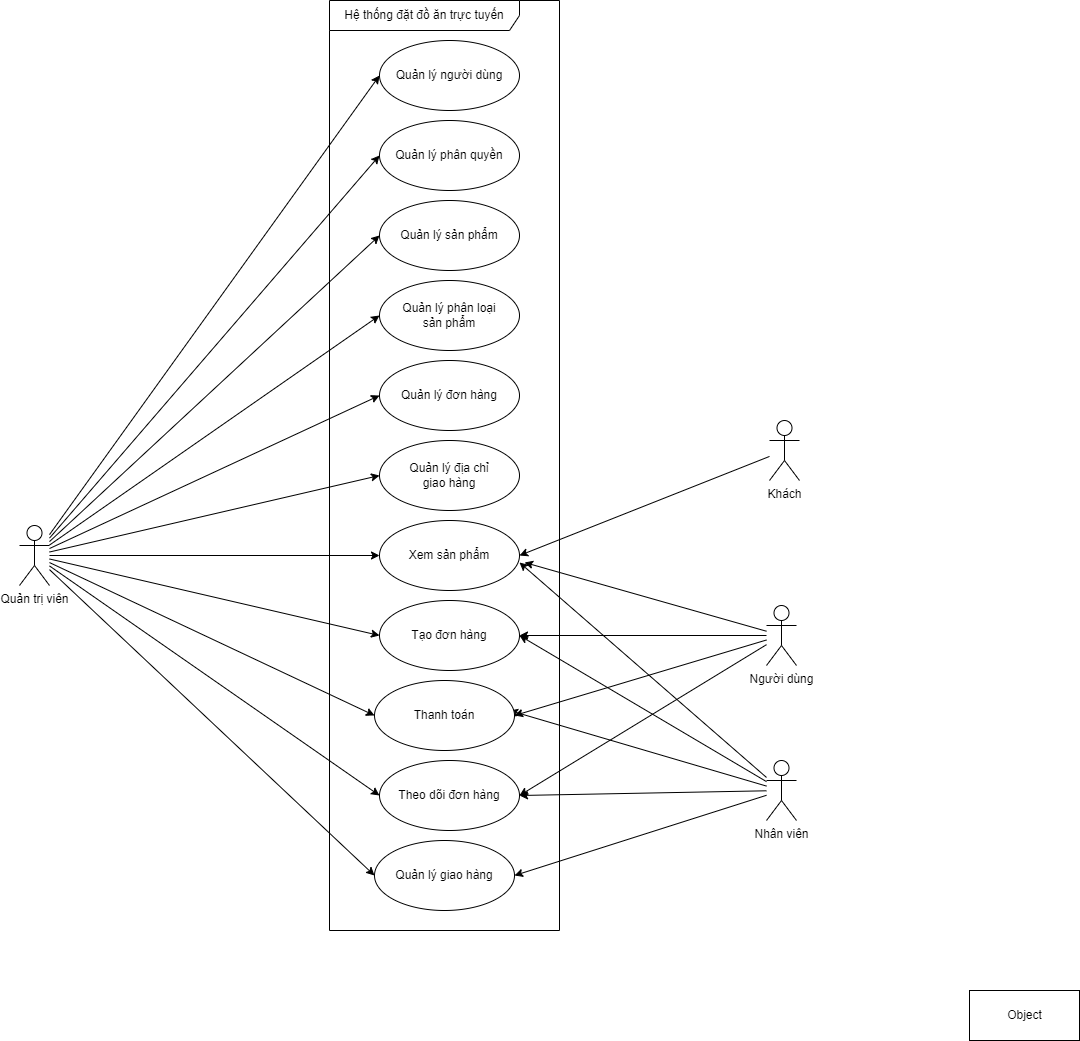

The diagram above was exported from draw.io. Its source (the exported page's mxGraphModel, read from the mxfile embedded in the PNG):
<mxGraphModel dx="1477" dy="611" grid="1" gridSize="10" guides="1" tooltips="1" connect="1" arrows="1" fold="1" page="1" pageScale="1" pageWidth="827" pageHeight="1169" math="0" shadow="0">
  <root>
    <mxCell id="0" />
    <mxCell id="1" parent="0" />
    <mxCell id="_hT5ybaM9HuNDRbgNqtj-6" value="Hệ thống đặt đồ ăn trực tuyến" style="shape=umlFrame;whiteSpace=wrap;html=1;width=190;height=30;" vertex="1" parent="1">
      <mxGeometry x="360" y="30" width="230" height="930" as="geometry" />
    </mxCell>
    <mxCell id="_hT5ybaM9HuNDRbgNqtj-8" style="rounded=0;orthogonalLoop=1;jettySize=auto;html=1;entryX=0;entryY=0.5;entryDx=0;entryDy=0;strokeColor=default;" edge="1" parent="1" source="_hT5ybaM9HuNDRbgNqtj-1" target="_hT5ybaM9HuNDRbgNqtj-2">
      <mxGeometry relative="1" as="geometry" />
    </mxCell>
    <mxCell id="_hT5ybaM9HuNDRbgNqtj-10" style="edgeStyle=none;rounded=0;orthogonalLoop=1;jettySize=auto;html=1;strokeColor=default;entryX=0;entryY=0.5;entryDx=0;entryDy=0;" edge="1" parent="1" source="_hT5ybaM9HuNDRbgNqtj-1" target="_hT5ybaM9HuNDRbgNqtj-9">
      <mxGeometry relative="1" as="geometry" />
    </mxCell>
    <mxCell id="_hT5ybaM9HuNDRbgNqtj-12" style="edgeStyle=none;rounded=0;orthogonalLoop=1;jettySize=auto;html=1;entryX=0;entryY=0.5;entryDx=0;entryDy=0;strokeColor=default;" edge="1" parent="1" source="_hT5ybaM9HuNDRbgNqtj-1" target="_hT5ybaM9HuNDRbgNqtj-11">
      <mxGeometry relative="1" as="geometry" />
    </mxCell>
    <mxCell id="_hT5ybaM9HuNDRbgNqtj-14" style="edgeStyle=none;rounded=0;orthogonalLoop=1;jettySize=auto;html=1;entryX=0;entryY=0.5;entryDx=0;entryDy=0;strokeColor=default;" edge="1" parent="1" source="_hT5ybaM9HuNDRbgNqtj-1" target="_hT5ybaM9HuNDRbgNqtj-13">
      <mxGeometry relative="1" as="geometry" />
    </mxCell>
    <mxCell id="_hT5ybaM9HuNDRbgNqtj-17" style="edgeStyle=none;rounded=0;orthogonalLoop=1;jettySize=auto;html=1;entryX=0;entryY=0.5;entryDx=0;entryDy=0;strokeColor=default;" edge="1" parent="1" source="_hT5ybaM9HuNDRbgNqtj-1" target="_hT5ybaM9HuNDRbgNqtj-15">
      <mxGeometry relative="1" as="geometry" />
    </mxCell>
    <mxCell id="_hT5ybaM9HuNDRbgNqtj-18" style="edgeStyle=none;rounded=0;orthogonalLoop=1;jettySize=auto;html=1;entryX=0;entryY=0.5;entryDx=0;entryDy=0;strokeColor=default;" edge="1" parent="1" source="_hT5ybaM9HuNDRbgNqtj-1" target="_hT5ybaM9HuNDRbgNqtj-16">
      <mxGeometry relative="1" as="geometry" />
    </mxCell>
    <mxCell id="_hT5ybaM9HuNDRbgNqtj-22" style="edgeStyle=none;rounded=0;orthogonalLoop=1;jettySize=auto;html=1;entryX=0;entryY=0.5;entryDx=0;entryDy=0;strokeColor=default;" edge="1" parent="1" source="_hT5ybaM9HuNDRbgNqtj-1" target="_hT5ybaM9HuNDRbgNqtj-19">
      <mxGeometry relative="1" as="geometry" />
    </mxCell>
    <mxCell id="_hT5ybaM9HuNDRbgNqtj-23" style="edgeStyle=none;rounded=0;orthogonalLoop=1;jettySize=auto;html=1;entryX=0;entryY=0.5;entryDx=0;entryDy=0;strokeColor=default;" edge="1" parent="1" source="_hT5ybaM9HuNDRbgNqtj-1" target="_hT5ybaM9HuNDRbgNqtj-20">
      <mxGeometry relative="1" as="geometry" />
    </mxCell>
    <mxCell id="_hT5ybaM9HuNDRbgNqtj-24" style="edgeStyle=none;rounded=0;orthogonalLoop=1;jettySize=auto;html=1;entryX=0;entryY=0.5;entryDx=0;entryDy=0;strokeColor=default;" edge="1" parent="1" source="_hT5ybaM9HuNDRbgNqtj-1" target="_hT5ybaM9HuNDRbgNqtj-21">
      <mxGeometry relative="1" as="geometry" />
    </mxCell>
    <mxCell id="_hT5ybaM9HuNDRbgNqtj-32" style="edgeStyle=none;rounded=0;orthogonalLoop=1;jettySize=auto;html=1;entryX=0;entryY=0.5;entryDx=0;entryDy=0;strokeColor=default;" edge="1" parent="1" source="_hT5ybaM9HuNDRbgNqtj-1" target="_hT5ybaM9HuNDRbgNqtj-31">
      <mxGeometry relative="1" as="geometry" />
    </mxCell>
    <mxCell id="_hT5ybaM9HuNDRbgNqtj-42" style="edgeStyle=none;rounded=0;orthogonalLoop=1;jettySize=auto;html=1;entryX=0;entryY=0.5;entryDx=0;entryDy=0;strokeColor=default;" edge="1" parent="1" source="_hT5ybaM9HuNDRbgNqtj-1" target="_hT5ybaM9HuNDRbgNqtj-39">
      <mxGeometry relative="1" as="geometry" />
    </mxCell>
    <mxCell id="_hT5ybaM9HuNDRbgNqtj-1" value="Quản trị viên" style="shape=umlActor;verticalLabelPosition=bottom;verticalAlign=top;html=1;" vertex="1" parent="1">
      <mxGeometry x="50" y="555" width="30" height="60" as="geometry" />
    </mxCell>
    <mxCell id="_hT5ybaM9HuNDRbgNqtj-2" value="Quản lý người dùng" style="ellipse;whiteSpace=wrap;html=1;" vertex="1" parent="1">
      <mxGeometry x="410" y="70" width="140" height="70" as="geometry" />
    </mxCell>
    <mxCell id="_hT5ybaM9HuNDRbgNqtj-9" value="Quản lý phân quyền" style="ellipse;whiteSpace=wrap;html=1;" vertex="1" parent="1">
      <mxGeometry x="410" y="150" width="140" height="70" as="geometry" />
    </mxCell>
    <mxCell id="_hT5ybaM9HuNDRbgNqtj-11" value="Quản lý sản phẩm" style="ellipse;whiteSpace=wrap;html=1;" vertex="1" parent="1">
      <mxGeometry x="410" y="230" width="140" height="70" as="geometry" />
    </mxCell>
    <mxCell id="_hT5ybaM9HuNDRbgNqtj-13" value="Quản lý phân loại&lt;br&gt;sản phẩm" style="ellipse;whiteSpace=wrap;html=1;" vertex="1" parent="1">
      <mxGeometry x="410" y="310" width="140" height="70" as="geometry" />
    </mxCell>
    <mxCell id="_hT5ybaM9HuNDRbgNqtj-15" value="Quản lý đơn hàng" style="ellipse;whiteSpace=wrap;html=1;" vertex="1" parent="1">
      <mxGeometry x="410" y="390" width="140" height="70" as="geometry" />
    </mxCell>
    <mxCell id="_hT5ybaM9HuNDRbgNqtj-16" value="Quản lý địa chỉ&lt;br&gt;giao hàng" style="ellipse;whiteSpace=wrap;html=1;" vertex="1" parent="1">
      <mxGeometry x="410" y="470" width="140" height="70" as="geometry" />
    </mxCell>
    <mxCell id="_hT5ybaM9HuNDRbgNqtj-19" value="Xem sản phẩm" style="ellipse;whiteSpace=wrap;html=1;" vertex="1" parent="1">
      <mxGeometry x="410" y="550" width="140" height="70" as="geometry" />
    </mxCell>
    <mxCell id="_hT5ybaM9HuNDRbgNqtj-20" value="Tạo đơn hàng" style="ellipse;whiteSpace=wrap;html=1;" vertex="1" parent="1">
      <mxGeometry x="410" y="630" width="140" height="70" as="geometry" />
    </mxCell>
    <mxCell id="_hT5ybaM9HuNDRbgNqtj-21" value="Theo dõi đơn hàng" style="ellipse;whiteSpace=wrap;html=1;" vertex="1" parent="1">
      <mxGeometry x="410" y="790" width="140" height="70" as="geometry" />
    </mxCell>
    <mxCell id="_hT5ybaM9HuNDRbgNqtj-26" style="edgeStyle=none;rounded=0;orthogonalLoop=1;jettySize=auto;html=1;entryX=1;entryY=0.5;entryDx=0;entryDy=0;strokeColor=default;" edge="1" parent="1" source="_hT5ybaM9HuNDRbgNqtj-25" target="_hT5ybaM9HuNDRbgNqtj-19">
      <mxGeometry relative="1" as="geometry" />
    </mxCell>
    <mxCell id="_hT5ybaM9HuNDRbgNqtj-25" value="Khách" style="shape=umlActor;verticalLabelPosition=bottom;verticalAlign=top;html=1;" vertex="1" parent="1">
      <mxGeometry x="800" y="450" width="30" height="60" as="geometry" />
    </mxCell>
    <mxCell id="_hT5ybaM9HuNDRbgNqtj-28" style="edgeStyle=none;rounded=0;orthogonalLoop=1;jettySize=auto;html=1;entryX=1.036;entryY=0.6;entryDx=0;entryDy=0;entryPerimeter=0;strokeColor=default;" edge="1" parent="1" source="_hT5ybaM9HuNDRbgNqtj-27" target="_hT5ybaM9HuNDRbgNqtj-19">
      <mxGeometry relative="1" as="geometry" />
    </mxCell>
    <mxCell id="_hT5ybaM9HuNDRbgNqtj-29" style="edgeStyle=none;rounded=0;orthogonalLoop=1;jettySize=auto;html=1;strokeColor=default;" edge="1" parent="1" source="_hT5ybaM9HuNDRbgNqtj-27" target="_hT5ybaM9HuNDRbgNqtj-20">
      <mxGeometry relative="1" as="geometry" />
    </mxCell>
    <mxCell id="_hT5ybaM9HuNDRbgNqtj-30" style="edgeStyle=none;rounded=0;orthogonalLoop=1;jettySize=auto;html=1;entryX=1;entryY=0.5;entryDx=0;entryDy=0;strokeColor=default;" edge="1" parent="1" source="_hT5ybaM9HuNDRbgNqtj-27" target="_hT5ybaM9HuNDRbgNqtj-21">
      <mxGeometry relative="1" as="geometry" />
    </mxCell>
    <mxCell id="_hT5ybaM9HuNDRbgNqtj-40" style="edgeStyle=none;rounded=0;orthogonalLoop=1;jettySize=auto;html=1;entryX=1;entryY=0.5;entryDx=0;entryDy=0;strokeColor=default;" edge="1" parent="1" source="_hT5ybaM9HuNDRbgNqtj-27" target="_hT5ybaM9HuNDRbgNqtj-39">
      <mxGeometry relative="1" as="geometry" />
    </mxCell>
    <mxCell id="_hT5ybaM9HuNDRbgNqtj-27" value="Người dùng" style="shape=umlActor;verticalLabelPosition=bottom;verticalAlign=top;html=1;" vertex="1" parent="1">
      <mxGeometry x="797" y="635" width="30" height="60" as="geometry" />
    </mxCell>
    <mxCell id="_hT5ybaM9HuNDRbgNqtj-31" value="Quản lý giao hàng" style="ellipse;whiteSpace=wrap;html=1;" vertex="1" parent="1">
      <mxGeometry x="405" y="870" width="140" height="70" as="geometry" />
    </mxCell>
    <mxCell id="_hT5ybaM9HuNDRbgNqtj-34" style="edgeStyle=none;rounded=0;orthogonalLoop=1;jettySize=auto;html=1;entryX=1;entryY=0.5;entryDx=0;entryDy=0;strokeColor=default;" edge="1" parent="1" source="_hT5ybaM9HuNDRbgNqtj-33" target="_hT5ybaM9HuNDRbgNqtj-31">
      <mxGeometry relative="1" as="geometry" />
    </mxCell>
    <mxCell id="_hT5ybaM9HuNDRbgNqtj-35" style="edgeStyle=none;rounded=0;orthogonalLoop=1;jettySize=auto;html=1;entryX=1;entryY=0.5;entryDx=0;entryDy=0;strokeColor=default;" edge="1" parent="1" source="_hT5ybaM9HuNDRbgNqtj-33" target="_hT5ybaM9HuNDRbgNqtj-21">
      <mxGeometry relative="1" as="geometry" />
    </mxCell>
    <mxCell id="_hT5ybaM9HuNDRbgNqtj-36" style="edgeStyle=none;rounded=0;orthogonalLoop=1;jettySize=auto;html=1;entryX=1;entryY=0.5;entryDx=0;entryDy=0;strokeColor=default;" edge="1" parent="1" source="_hT5ybaM9HuNDRbgNqtj-33" target="_hT5ybaM9HuNDRbgNqtj-20">
      <mxGeometry relative="1" as="geometry" />
    </mxCell>
    <mxCell id="_hT5ybaM9HuNDRbgNqtj-37" style="edgeStyle=none;rounded=0;orthogonalLoop=1;jettySize=auto;html=1;entryX=1;entryY=0.6;entryDx=0;entryDy=0;entryPerimeter=0;strokeColor=default;" edge="1" parent="1" source="_hT5ybaM9HuNDRbgNqtj-33" target="_hT5ybaM9HuNDRbgNqtj-19">
      <mxGeometry relative="1" as="geometry" />
    </mxCell>
    <mxCell id="_hT5ybaM9HuNDRbgNqtj-41" style="edgeStyle=none;rounded=0;orthogonalLoop=1;jettySize=auto;html=1;strokeColor=default;" edge="1" parent="1" source="_hT5ybaM9HuNDRbgNqtj-33">
      <mxGeometry relative="1" as="geometry">
        <mxPoint x="540" y="740" as="targetPoint" />
      </mxGeometry>
    </mxCell>
    <mxCell id="_hT5ybaM9HuNDRbgNqtj-33" value="Nhân viên" style="shape=umlActor;verticalLabelPosition=bottom;verticalAlign=top;html=1;" vertex="1" parent="1">
      <mxGeometry x="797" y="790" width="30" height="60" as="geometry" />
    </mxCell>
    <mxCell id="_hT5ybaM9HuNDRbgNqtj-39" value="Thanh toán" style="ellipse;whiteSpace=wrap;html=1;" vertex="1" parent="1">
      <mxGeometry x="405" y="710" width="140" height="70" as="geometry" />
    </mxCell>
    <mxCell id="_hT5ybaM9HuNDRbgNqtj-43" value="Object" style="html=1;" vertex="1" parent="1">
      <mxGeometry x="1000" y="1020" width="110" height="50" as="geometry" />
    </mxCell>
  </root>
</mxGraphModel>